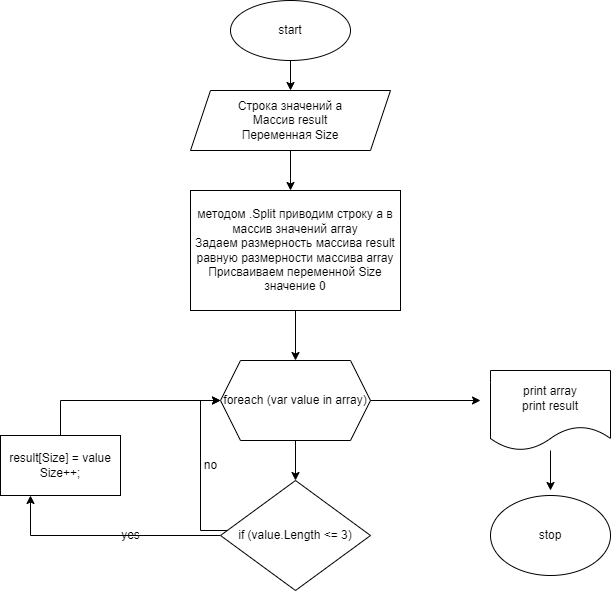

The diagram above was exported from draw.io. Its source (the exported page's mxGraphModel, read from the mxfile embedded in the PNG):
<mxGraphModel dx="1600" dy="646" grid="1" gridSize="10" guides="1" tooltips="1" connect="1" arrows="1" fold="1" page="1" pageScale="1" pageWidth="827" pageHeight="1169" math="0" shadow="0">
  <root>
    <mxCell id="0" />
    <mxCell id="1" parent="0" />
    <mxCell id="pwJWgZ1UG408jMnaVGpJ-2" style="edgeStyle=orthogonalEdgeStyle;rounded=0;orthogonalLoop=1;jettySize=auto;html=1;" edge="1" parent="1" source="pwJWgZ1UG408jMnaVGpJ-1">
      <mxGeometry relative="1" as="geometry">
        <mxPoint x="310" y="170" as="targetPoint" />
      </mxGeometry>
    </mxCell>
    <mxCell id="pwJWgZ1UG408jMnaVGpJ-1" value="start" style="ellipse;whiteSpace=wrap;html=1;" vertex="1" parent="1">
      <mxGeometry x="250" y="80" width="120" height="60" as="geometry" />
    </mxCell>
    <mxCell id="pwJWgZ1UG408jMnaVGpJ-4" style="edgeStyle=orthogonalEdgeStyle;rounded=0;orthogonalLoop=1;jettySize=auto;html=1;" edge="1" parent="1" source="pwJWgZ1UG408jMnaVGpJ-3">
      <mxGeometry relative="1" as="geometry">
        <mxPoint x="310" y="270" as="targetPoint" />
      </mxGeometry>
    </mxCell>
    <mxCell id="pwJWgZ1UG408jMnaVGpJ-3" value="Строка значений a&lt;br&gt;Массив result&lt;br&gt;Переменная Size" style="shape=parallelogram;perimeter=parallelogramPerimeter;whiteSpace=wrap;html=1;fixedSize=1;" vertex="1" parent="1">
      <mxGeometry x="210" y="170" width="200" height="60" as="geometry" />
    </mxCell>
    <mxCell id="pwJWgZ1UG408jMnaVGpJ-7" style="edgeStyle=orthogonalEdgeStyle;rounded=0;orthogonalLoop=1;jettySize=auto;html=1;entryX=0.5;entryY=0;entryDx=0;entryDy=0;" edge="1" parent="1" source="pwJWgZ1UG408jMnaVGpJ-5" target="pwJWgZ1UG408jMnaVGpJ-6">
      <mxGeometry relative="1" as="geometry" />
    </mxCell>
    <mxCell id="pwJWgZ1UG408jMnaVGpJ-5" value="методом .Split приводим строку а в массив значений array&lt;br&gt;Задаем размерность массива result равную размерности массива array&lt;br&gt;Присваиваем переменной Size значение 0" style="rounded=0;whiteSpace=wrap;html=1;" vertex="1" parent="1">
      <mxGeometry x="210" y="270" width="210" height="120" as="geometry" />
    </mxCell>
    <mxCell id="pwJWgZ1UG408jMnaVGpJ-10" style="edgeStyle=orthogonalEdgeStyle;rounded=0;orthogonalLoop=1;jettySize=auto;html=1;entryX=0.5;entryY=0;entryDx=0;entryDy=0;" edge="1" parent="1" source="pwJWgZ1UG408jMnaVGpJ-6" target="pwJWgZ1UG408jMnaVGpJ-8">
      <mxGeometry relative="1" as="geometry" />
    </mxCell>
    <mxCell id="pwJWgZ1UG408jMnaVGpJ-23" style="edgeStyle=orthogonalEdgeStyle;rounded=0;orthogonalLoop=1;jettySize=auto;html=1;" edge="1" parent="1" source="pwJWgZ1UG408jMnaVGpJ-6">
      <mxGeometry relative="1" as="geometry">
        <mxPoint x="500" y="480" as="targetPoint" />
      </mxGeometry>
    </mxCell>
    <mxCell id="pwJWgZ1UG408jMnaVGpJ-6" value="foreach (var value in array)" style="shape=hexagon;perimeter=hexagonPerimeter2;whiteSpace=wrap;html=1;fixedSize=1;" vertex="1" parent="1">
      <mxGeometry x="240" y="440" width="150" height="80" as="geometry" />
    </mxCell>
    <mxCell id="pwJWgZ1UG408jMnaVGpJ-11" style="edgeStyle=orthogonalEdgeStyle;rounded=0;orthogonalLoop=1;jettySize=auto;html=1;entryX=0;entryY=0.5;entryDx=0;entryDy=0;" edge="1" parent="1" source="pwJWgZ1UG408jMnaVGpJ-8" target="pwJWgZ1UG408jMnaVGpJ-6">
      <mxGeometry relative="1" as="geometry">
        <Array as="points">
          <mxPoint x="220" y="610" />
          <mxPoint x="220" y="480" />
        </Array>
      </mxGeometry>
    </mxCell>
    <mxCell id="pwJWgZ1UG408jMnaVGpJ-21" style="edgeStyle=orthogonalEdgeStyle;rounded=0;orthogonalLoop=1;jettySize=auto;html=1;entryX=0.25;entryY=1;entryDx=0;entryDy=0;" edge="1" parent="1" source="pwJWgZ1UG408jMnaVGpJ-8" target="pwJWgZ1UG408jMnaVGpJ-9">
      <mxGeometry relative="1" as="geometry" />
    </mxCell>
    <mxCell id="pwJWgZ1UG408jMnaVGpJ-8" value="if (value.Length &amp;lt;= 3)" style="rhombus;whiteSpace=wrap;html=1;" vertex="1" parent="1">
      <mxGeometry x="240" y="560" width="150" height="110" as="geometry" />
    </mxCell>
    <mxCell id="pwJWgZ1UG408jMnaVGpJ-22" style="edgeStyle=orthogonalEdgeStyle;rounded=0;orthogonalLoop=1;jettySize=auto;html=1;entryX=0;entryY=0.5;entryDx=0;entryDy=0;exitX=0.5;exitY=0;exitDx=0;exitDy=0;" edge="1" parent="1" source="pwJWgZ1UG408jMnaVGpJ-9" target="pwJWgZ1UG408jMnaVGpJ-6">
      <mxGeometry relative="1" as="geometry">
        <mxPoint x="80" y="480" as="sourcePoint" />
      </mxGeometry>
    </mxCell>
    <mxCell id="pwJWgZ1UG408jMnaVGpJ-9" value="result[Size] = value&lt;br&gt;Size++;" style="rounded=0;whiteSpace=wrap;html=1;" vertex="1" parent="1">
      <mxGeometry x="20" y="515" width="120" height="60" as="geometry" />
    </mxCell>
    <mxCell id="pwJWgZ1UG408jMnaVGpJ-13" value="no" style="text;html=1;align=center;verticalAlign=middle;resizable=0;points=[];autosize=1;strokeColor=none;fillColor=none;" vertex="1" parent="1">
      <mxGeometry x="210" y="530" width="40" height="30" as="geometry" />
    </mxCell>
    <mxCell id="pwJWgZ1UG408jMnaVGpJ-15" value="yes" style="text;html=1;align=center;verticalAlign=middle;resizable=0;points=[];autosize=1;strokeColor=none;fillColor=none;" vertex="1" parent="1">
      <mxGeometry x="130" y="600" width="40" height="30" as="geometry" />
    </mxCell>
    <mxCell id="pwJWgZ1UG408jMnaVGpJ-24" style="edgeStyle=orthogonalEdgeStyle;rounded=0;orthogonalLoop=1;jettySize=auto;html=1;" edge="1" parent="1" source="pwJWgZ1UG408jMnaVGpJ-17">
      <mxGeometry relative="1" as="geometry">
        <mxPoint x="570" y="570" as="targetPoint" />
      </mxGeometry>
    </mxCell>
    <mxCell id="pwJWgZ1UG408jMnaVGpJ-17" value="print array&lt;br&gt;print result" style="shape=document;whiteSpace=wrap;html=1;boundedLbl=1;" vertex="1" parent="1">
      <mxGeometry x="510" y="450" width="120" height="80" as="geometry" />
    </mxCell>
    <mxCell id="pwJWgZ1UG408jMnaVGpJ-18" value="stop" style="ellipse;whiteSpace=wrap;html=1;" vertex="1" parent="1">
      <mxGeometry x="510" y="575" width="120" height="80" as="geometry" />
    </mxCell>
  </root>
</mxGraphModel>